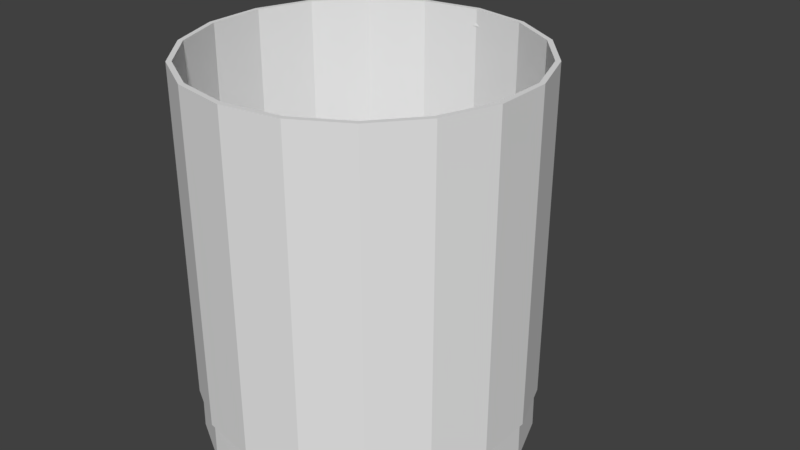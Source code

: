 # Source: 1L-cup.blend  (saved by Blender 2.78.0; exported with 4.5.12 LTS)
import bpy
from mathutils import Matrix  # noqa: F401  (used for matrix-valued properties, if any)

bpy.ops.wm.read_factory_settings(use_empty=True)
scene = bpy.context.scene
scene.name = 'Scene'

# ---- collections
col_collection_1 = bpy.data.collections.new('Collection 1'); scene.collection.children.link(col_collection_1)

# ---- world
world_world = bpy.data.worlds.new('World'); scene.world = world_world
world_world.color = (0.05088, 0.05088, 0.05088)
world_world.use_sun_shadow = False
world_world.sun_shadow_jitter_overblur = 0.0
world_world.cycles.sampling_method = 'MANUAL'

# ---- meshes
me_circle_004 = bpy.data.meshes.new('Circle.004')
me_circle_004.from_pydata([(-4.577e-09, 0.02645, 0.0), (-0.01708, 0.02406, 0.0), (-0.03204, 0.01719, 0.0), (-0.04299, 0.00686, 0.0), (-0.04625, -0.006038, 0.0), (0.04625, -0.006038, 0.0), (0.04299, 0.00686, 0.0), (0.03204, 0.01719, 0.0), (0.01708, 0.02406, 0.0), (-3.642e-09, 0.02645, 0.01), (-0.01708, 0.02406, 0.01), (-0.03204, 0.01719, 0.01), (-0.04299, 0.00686, 0.01), (-0.04625, -0.006038, 0.01), (0.04625, -0.006038, 0.01), (0.04299, 0.00686, 0.01), (0.03204, 0.01719, 0.01), (0.01708, 0.02406, 0.01), (-5.272e-09, 0.02645, -0.01), (-0.01708, 0.02406, -0.01), (-0.03204, 0.01719, -0.01), (-0.04299, 0.00686, -0.01), (-0.04625, -0.006038, -0.01), (0.04625, -0.006038, -0.01), (0.04299, 0.00686, -0.01), (0.03204, 0.01719, -0.01), (0.01708, 0.02406, -0.01), (-4.577e-09, 0.02815, 0.0), (-0.01756, 0.02569, 0.0), (-0.03299, 0.01859, 0.0), (-0.04445, 0.007722, 0.0), (-0.04789, -0.005614, 0.0), (0.04789, -0.005614, 0.0), (0.04445, 0.007722, 0.0), (0.03299, 0.01859, 0.0), (0.01756, 0.02569, 0.0), (-3.642e-09, 0.02815, 0.01), (-0.01756, 0.02569, 0.01), (-0.03299, 0.01859, 0.01), (-0.04445, 0.007722, 0.01), (-0.04789, -0.005614, 0.01), (0.04789, -0.005614, 0.01), (0.04445, 0.007722, 0.01), (0.03299, 0.01859, 0.01), (0.01756, 0.02569, 0.01), (-5.272e-09, 0.02815, -0.01), (-0.01756, 0.02569, -0.01), (-0.03299, 0.01859, -0.01), (-0.04445, 0.007722, -0.01), (-0.04789, -0.005614, -0.01), (0.04789, -0.005614, -0.01), (0.04445, 0.007722, -0.01), (0.03299, 0.01859, -0.01), (0.01756, 0.02569, -0.01), (0.07424, -0.005327, -5.605e-09), (0.07424, -0.008659, -0.0189), (0.07424, -0.01826, -0.03552), (0.07424, -0.03296, -0.04786), (0.07424, -0.05099, -0.05442), (0.07424, -0.07018, -0.05442), (0.07424, -0.08822, -0.04786), (0.07424, -0.1029, -0.03552), (0.07424, -0.1125, -0.0189), (0.07424, -0.1159, -1.376e-08), (0.07424, -0.1125, 0.0189), (0.07424, -0.1029, 0.03552), (0.07424, -0.08822, 0.04786), (0.07424, -0.07018, 0.05442), (0.07424, -0.05099, 0.05442), (0.07424, -0.03296, 0.04786), (0.07424, -0.01826, 0.03552), (0.07424, -0.008659, 0.0189), (0.06067, -0.005461, -4.58e-09), (0.06067, -0.008786, -0.01885), (0.06067, -0.01836, -0.03544), (0.06067, -0.03302, -0.04774), (0.06067, -0.05102, -0.05429), (0.06067, -0.07016, -0.05429), (0.06067, -0.08815, -0.04774), (0.06067, -0.1028, -0.03544), (0.06067, -0.1124, -0.01885), (0.06067, -0.1157, -1.273e-08), (0.06067, -0.1124, 0.01885), (0.06067, -0.1028, 0.03544), (0.06067, -0.08815, 0.04774), (0.06067, -0.07016, 0.05429), (0.06067, -0.05102, 0.05429), (0.06067, -0.03302, 0.04774), (0.06067, -0.01836, 0.03544), (0.06067, -0.008786, 0.01885), (0.06054, -0.004499, -4.599e-09), (0.06054, -0.007881, -0.01918), (0.06054, -0.01762, -0.03605), (0.06054, -0.03254, -0.04858), (0.06054, -0.05085, -0.05524), (0.06054, -0.07033, -0.05524), (0.06054, -0.08863, -0.04858), (0.06054, -0.1036, -0.03605), (0.06054, -0.1133, -0.01918), (0.06054, -0.1167, -1.288e-08), (0.06054, -0.1133, 0.01918), (0.06054, -0.1036, 0.03605), (0.06054, -0.08863, 0.04858), (0.06054, -0.07033, 0.05524), (0.06054, -0.05085, 0.05524), (0.06054, -0.03254, 0.04858), (0.06054, -0.01762, 0.03605), (0.06054, -0.007881, 0.01918), (-0.0519, -0.004061, 3.89e-09), (-0.0519, -0.00747, -0.01933), (-0.0519, -0.01729, -0.03634), (-0.0519, -0.03232, -0.04895), (-0.0519, -0.05077, -0.05567), (-0.0519, -0.0704, -0.05567), (-0.0519, -0.08885, -0.04895), (-0.0519, -0.1039, -0.03634), (-0.0519, -0.1137, -0.01933), (-0.0519, -0.1171, -4.389e-09), (-0.0519, -0.1137, 0.01933), (-0.0519, -0.1039, 0.03634), (-0.0519, -0.08885, 0.04895), (-0.0519, -0.0704, 0.05567), (-0.0519, -0.05077, 0.05567), (-0.0519, -0.03232, 0.04895), (-0.0519, -0.01729, 0.03634), (-0.0519, -0.00747, 0.01933), (0.0731, -0.006589, -5.519e-09), (0.0731, -0.009845, -0.01847), (0.0731, -0.01922, -0.03471), (0.0731, -0.03359, -0.04677), (0.0731, -0.05121, -0.05318), (0.0731, -0.06997, -0.05318), (0.0731, -0.08759, -0.04677), (0.0731, -0.102, -0.03471), (0.0731, -0.1113, -0.01847), (0.0731, -0.1146, -1.367e-08), (0.0731, -0.1113, 0.01847), (0.0731, -0.102, 0.03471), (0.0731, -0.08759, 0.04677), (0.0731, -0.06997, 0.05318), (0.0731, -0.05121, 0.05318), (0.0731, -0.03359, 0.04677), (0.0731, -0.01922, 0.03471), (0.0731, -0.009845, 0.01847), (0.0594, -0.006589, -4.484e-09), (0.0594, -0.009845, -0.01847), (0.0594, -0.01922, -0.03471), (0.0594, -0.03359, -0.04677), (0.0594, -0.05121, -0.05318), (0.0594, -0.06997, -0.05318), (0.0594, -0.08759, -0.04677), (0.0594, -0.102, -0.03471), (0.0594, -0.1113, -0.01847), (0.0594, -0.1146, -1.264e-08), (0.0594, -0.1113, 0.01847), (0.0594, -0.102, 0.03471), (0.0594, -0.08759, 0.04677), (0.0594, -0.06997, 0.05318), (0.0594, -0.05121, 0.05318), (0.0594, -0.03359, 0.04677), (0.0594, -0.01922, 0.03471), (0.0594, -0.009845, 0.01847), (0.0594, -0.005761, -4.513e-09), (0.0594, -0.009067, -0.01875), (0.0594, -0.01859, -0.03524), (0.0594, -0.03317, -0.04748), (0.0594, -0.05107, -0.054), (0.0594, -0.07011, -0.054), (0.0594, -0.088, -0.04748), (0.0594, -0.1026, -0.03524), (0.0594, -0.1121, -0.01875), (0.0594, -0.1154, -1.279e-08), (0.0594, -0.1121, 0.01875), (0.0594, -0.1026, 0.03524), (0.0594, -0.088, 0.04748), (0.0594, -0.07011, 0.054), (0.0594, -0.05107, 0.054), (0.0594, -0.03317, 0.04748), (0.0594, -0.01859, 0.03524), (0.0594, -0.009067, 0.01875), (-0.0519, -0.005761, 3.89e-09), (-0.0519, -0.009067, -0.01875), (-0.0519, -0.01859, -0.03524), (-0.0519, -0.03317, -0.04748), (-0.0519, -0.05107, -0.054), (-0.0519, -0.07011, -0.054), (-0.0519, -0.088, -0.04748), (-0.0519, -0.1026, -0.03524), (-0.0519, -0.1121, -0.01875), (-0.0519, -0.1154, -4.389e-09), (-0.0519, -0.1121, 0.01875), (-0.0519, -0.1026, 0.03524), (-0.0519, -0.088, 0.04748), (-0.0519, -0.07011, 0.054), (-0.0519, -0.05107, 0.054), (-0.0519, -0.03317, 0.04748), (-0.0519, -0.01859, 0.03524), (-0.0519, -0.009067, 0.01875)], [], [(0, 8, 17, 9), (7, 6, 15, 16), (4, 3, 12, 13), (2, 1, 10, 11), (8, 7, 16, 17), (6, 5, 14, 15), (3, 2, 11, 12), (1, 0, 9, 10), (8, 0, 18, 26), (6, 7, 25, 24), (3, 4, 22, 21), (1, 2, 20, 19), (7, 8, 26, 25), (5, 6, 24, 23), (2, 3, 21, 20), (0, 1, 19, 18), (27, 36, 44, 35), (34, 43, 42, 33), (31, 40, 39, 30), (29, 38, 37, 28), (35, 44, 43, 34), (33, 42, 41, 32), (30, 39, 38, 29), (28, 37, 36, 27), (35, 53, 45, 27), (33, 51, 52, 34), (30, 48, 49, 31), (28, 46, 47, 29), (34, 52, 53, 35), (32, 50, 51, 33), (29, 47, 48, 30), (27, 45, 46, 28), (10, 9, 36, 37), (11, 10, 37, 38), (12, 11, 38, 39), (13, 12, 39, 40), (15, 14, 41, 42), (16, 15, 42, 43), (17, 16, 43, 44), (9, 17, 44, 36), (14, 5, 32, 41), (18, 19, 46, 45), (19, 20, 47, 46), (20, 21, 48, 47), (21, 22, 49, 48), (23, 24, 51, 50), (24, 25, 52, 51), (25, 26, 53, 52), (26, 18, 45, 53), (5, 23, 50, 32), (68, 86, 85, 67), (61, 79, 78, 60), (69, 87, 86, 68), (62, 80, 79, 61), (55, 73, 72, 54), (70, 88, 87, 69), (63, 81, 80, 62), (56, 74, 73, 55), (71, 89, 88, 70), (64, 82, 81, 63), (57, 75, 74, 56), (54, 72, 89, 71), (65, 83, 82, 64), (58, 76, 75, 57), (66, 84, 83, 65), (59, 77, 76, 58), (67, 85, 84, 66), (60, 78, 77, 59), (83, 101, 100, 82), (76, 94, 93, 75), (84, 102, 101, 83), (77, 95, 94, 76), (85, 103, 102, 84), (78, 96, 95, 77), (86, 104, 103, 85), (79, 97, 96, 78), (87, 105, 104, 86), (80, 98, 97, 79), (73, 91, 90, 72), (88, 106, 105, 87), (81, 99, 98, 80), (74, 92, 91, 73), (89, 107, 106, 88), (82, 100, 99, 81), (75, 93, 92, 74), (72, 90, 107, 89), (102, 120, 119, 101), (95, 113, 112, 94), (103, 121, 120, 102), (96, 114, 113, 95), (104, 122, 121, 103), (97, 115, 114, 96), (105, 123, 122, 104), (98, 116, 115, 97), (106, 124, 123, 105), (99, 117, 116, 98), (92, 110, 109, 91), (107, 125, 124, 106), (100, 118, 117, 99), (93, 111, 110, 92), (101, 119, 118, 100), (94, 112, 111, 93), (55, 54, 71, 70, 69, 68, 67, 66, 65, 64, 63, 62, 61, 60, 59, 58, 57, 56), (140, 139, 157, 158), (133, 132, 150, 151), (141, 140, 158, 159), (134, 133, 151, 152), (127, 126, 144, 145), (142, 141, 159, 160), (135, 134, 152, 153), (128, 127, 145, 146), (143, 142, 160, 161), (136, 135, 153, 154), (129, 128, 146, 147), (126, 143, 161, 144), (137, 136, 154, 155), (130, 129, 147, 148), (138, 137, 155, 156), (131, 130, 148, 149), (139, 138, 156, 157), (132, 131, 149, 150), (155, 154, 172, 173), (148, 147, 165, 166), (156, 155, 173, 174), (149, 148, 166, 167), (157, 156, 174, 175), (150, 149, 167, 168), (158, 157, 175, 176), (151, 150, 168, 169), (159, 158, 176, 177), (152, 151, 169, 170), (145, 144, 162, 163), (160, 159, 177, 178), (153, 152, 170, 171), (146, 145, 163, 164), (161, 160, 178, 179), (154, 153, 171, 172), (147, 146, 164, 165), (144, 161, 179, 162), (174, 173, 191, 192), (167, 166, 184, 185), (175, 174, 192, 193), (168, 167, 185, 186), (176, 175, 193, 194), (169, 168, 186, 187), (177, 176, 194, 195), (170, 169, 187, 188), (163, 162, 180, 181), (178, 177, 195, 196), (171, 170, 188, 189), (164, 163, 181, 182), (179, 178, 196, 197), (172, 171, 189, 190), (165, 164, 182, 183), (162, 179, 197, 180), (173, 172, 190, 191), (166, 165, 183, 184), (127, 128, 129, 130, 131, 132, 133, 134, 135, 136, 137, 138, 139, 140, 141, 142, 143, 126), (108, 109, 181, 180), (109, 110, 182, 181), (110, 111, 183, 182), (111, 112, 184, 183), (112, 113, 185, 184), (113, 114, 186, 185), (114, 115, 187, 186), (115, 116, 188, 187), (116, 117, 189, 188), (117, 118, 190, 189), (118, 119, 191, 190), (119, 120, 192, 191), (120, 121, 193, 192), (121, 122, 194, 193), (122, 123, 195, 194), (123, 124, 196, 195), (124, 125, 197, 196), (125, 108, 180, 197), (4, 13, 40, 31), (22, 4, 31, 49), (91, 109, 108, 90), (90, 108, 125, 107)])
me_circle_004.use_remesh_preserve_volume = False
me_circle_004.use_remesh_preserve_attributes = False
me_circle_004.use_mirror_vertex_groups = False
me_circle_004.update()

# ---- objects
ob_circle_001 = bpy.data.objects.new('Circle.001', me_circle_004)

# ---- transforms, parenting, visibility, modifiers, constraints
ob_circle_001.location = (-5.729e-18, 0.06059, 0.0731)
ob_circle_001.rotation_euler = (-0.0, 1.571, 0.0)
ob_circle_001.lineart.crease_threshold = 0.0

# ---- collection membership
col_collection_1.objects.link(ob_circle_001)

# ---- scene / render settings (as saved in the file)
scene.frame_start = 1; scene.frame_end = 250; scene.frame_set(1)
scene.render.engine = 'BLENDER_EEVEE_NEXT'
scene.render.resolution_percentage = 50
scene.render.dither_intensity = 0.0
scene.cycles.use_denoising = False
scene.cycles.samples = 128
scene.cycles.sampling_pattern = 'TABULATED_SOBOL'
scene.cycles.light_sampling_threshold = 0.0
scene.cycles.use_adaptive_sampling = False
scene.cycles.use_light_tree = False
scene.cycles.blur_glossy = 0.0
scene.cycles.sample_clamp_indirect = 0.0
scene.view_settings.view_transform = 'Standard'
bpy.context.view_layer.update()

# ---- added for rendering (the .blend has no active camera and no usable light): camera, sun
cam_auto = bpy.data.cameras.new('AutoCamera')
cam_auto.lens = 50.0
cam_auto.sensor_width = 36.0
cam_auto.clip_end = 1000.0
ob_auto_camera = bpy.data.objects.new('AutoCamera', cam_auto)
scene.collection.objects.link(ob_auto_camera)
ob_auto_camera.location = (0.205664, -0.23069, 0.226462)
ob_auto_camera.rotation_euler = (1.09748, -7.21219e-08, 0.694738)
scene.camera = ob_auto_camera
light_auto_sun = bpy.data.lights.new('AutoSun', 'SUN')
light_auto_sun.energy = 3.0
light_auto_sun.angle = 0.0523599
ob_auto_sun = bpy.data.objects.new('AutoSun', light_auto_sun)
scene.collection.objects.link(ob_auto_sun)
ob_auto_sun.rotation_euler = (0.872665, 0.174533, 0.523599)
bpy.context.view_layer.update()
